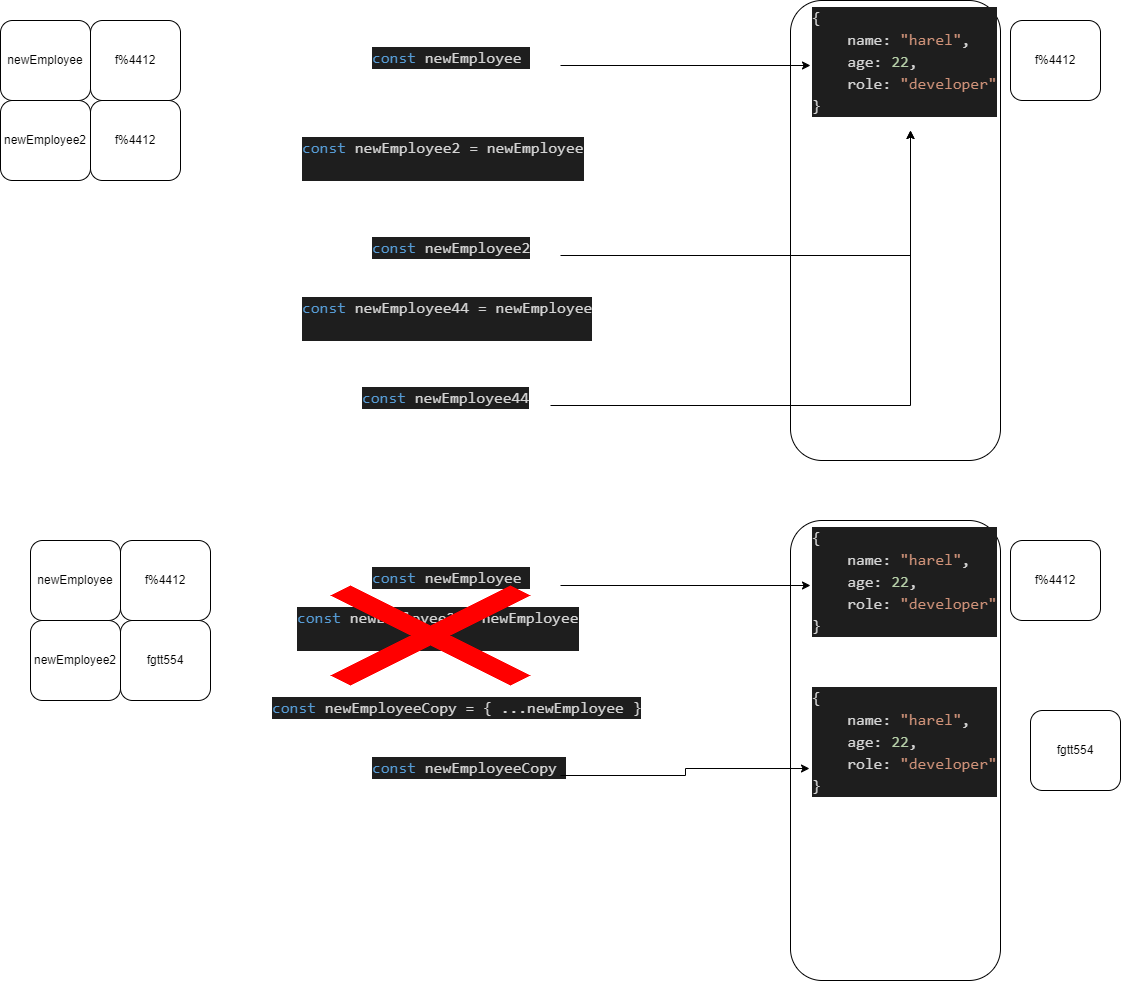

The diagram above was exported from draw.io. Its source (the exported page's mxGraphModel, read from the mxfile embedded in the PNG):
<mxGraphModel dx="2261" dy="746" grid="1" gridSize="10" guides="1" tooltips="1" connect="1" arrows="1" fold="1" page="1" pageScale="1" pageWidth="827" pageHeight="1169" math="0" shadow="0">
  <root>
    <mxCell id="0" />
    <mxCell id="1" parent="0" />
    <mxCell id="V1nN9gv_IbC6WxVSqTzh-2" value="" style="rounded=1;whiteSpace=wrap;html=1;" vertex="1" parent="1">
      <mxGeometry x="600" width="210" height="460" as="geometry" />
    </mxCell>
    <mxCell id="V1nN9gv_IbC6WxVSqTzh-3" value="newEmployee" style="rounded=1;whiteSpace=wrap;html=1;fillColor=#fff2cc;strokeColor=#d6b656;" vertex="1" parent="1">
      <mxGeometry x="670" y="10" width="120" height="60" as="geometry" />
    </mxCell>
    <mxCell id="V1nN9gv_IbC6WxVSqTzh-12" style="edgeStyle=orthogonalEdgeStyle;rounded=0;orthogonalLoop=1;jettySize=auto;html=1;" edge="1" parent="1" source="V1nN9gv_IbC6WxVSqTzh-6" target="V1nN9gv_IbC6WxVSqTzh-9">
      <mxGeometry relative="1" as="geometry" />
    </mxCell>
    <mxCell id="V1nN9gv_IbC6WxVSqTzh-6" value="&lt;div style=&quot;color: #d4d4d4;background-color: #1e1e1e;font-family: Consolas, 'Courier New', monospace;font-weight: normal;font-size: 16px;line-height: 22px;white-space: pre;&quot;&gt;&lt;div&gt;&lt;span style=&quot;color: #569cd6;&quot;&gt;const&lt;/span&gt;&lt;span style=&quot;color: #d4d4d4;&quot;&gt; newEmployee2&lt;/span&gt;&lt;/div&gt;&lt;/div&gt;" style="text;whiteSpace=wrap;html=1;" vertex="1" parent="1">
      <mxGeometry x="180" y="230" width="190" height="50" as="geometry" />
    </mxCell>
    <mxCell id="V1nN9gv_IbC6WxVSqTzh-10" style="edgeStyle=orthogonalEdgeStyle;rounded=0;orthogonalLoop=1;jettySize=auto;html=1;" edge="1" parent="1" source="V1nN9gv_IbC6WxVSqTzh-8" target="V1nN9gv_IbC6WxVSqTzh-9">
      <mxGeometry relative="1" as="geometry" />
    </mxCell>
    <mxCell id="V1nN9gv_IbC6WxVSqTzh-8" value="&lt;div style=&quot;color: #d4d4d4;background-color: #1e1e1e;font-family: Consolas, 'Courier New', monospace;font-weight: normal;font-size: 16px;line-height: 22px;white-space: pre;&quot;&gt;&lt;div&gt;&lt;span style=&quot;color: #569cd6;&quot;&gt;const&lt;/span&gt;&lt;span style=&quot;color: #d4d4d4;&quot;&gt; newEmployee &lt;/span&gt;&lt;/div&gt;&lt;/div&gt;" style="text;whiteSpace=wrap;html=1;" vertex="1" parent="1">
      <mxGeometry x="180" y="40" width="190" height="50" as="geometry" />
    </mxCell>
    <mxCell id="V1nN9gv_IbC6WxVSqTzh-9" value="&lt;div style=&quot;color: #d4d4d4;background-color: #1e1e1e;font-family: Consolas, 'Courier New', monospace;font-weight: normal;font-size: 16px;line-height: 22px;white-space: pre;&quot;&gt;&lt;div&gt;&lt;span style=&quot;color: #d4d4d4;&quot;&gt;{&lt;/span&gt;&lt;/div&gt;&lt;div&gt;&lt;span style=&quot;color: #d4d4d4;&quot;&gt;&amp;nbsp; &amp;nbsp; name: &lt;/span&gt;&lt;span style=&quot;color: #ce9178;&quot;&gt;&quot;harel&quot;&lt;/span&gt;&lt;span style=&quot;color: #d4d4d4;&quot;&gt;,&lt;/span&gt;&lt;/div&gt;&lt;div&gt;&lt;span style=&quot;color: #d4d4d4;&quot;&gt;&amp;nbsp; &amp;nbsp; age: &lt;/span&gt;&lt;span style=&quot;color: #b5cea8;&quot;&gt;22&lt;/span&gt;&lt;span style=&quot;color: #d4d4d4;&quot;&gt;,&lt;/span&gt;&lt;/div&gt;&lt;div&gt;&lt;span style=&quot;color: #d4d4d4;&quot;&gt;&amp;nbsp; &amp;nbsp; role: &lt;/span&gt;&lt;span style=&quot;color: #ce9178;&quot;&gt;&quot;developer&quot;&lt;/span&gt;&lt;/div&gt;&lt;div&gt;&lt;span style=&quot;color: #d4d4d4;&quot;&gt;}&lt;/span&gt;&lt;/div&gt;&lt;/div&gt;" style="text;whiteSpace=wrap;html=1;" vertex="1" parent="1">
      <mxGeometry x="620" width="200" height="130" as="geometry" />
    </mxCell>
    <mxCell id="V1nN9gv_IbC6WxVSqTzh-11" value="&lt;div style=&quot;color: #d4d4d4;background-color: #1e1e1e;font-family: Consolas, 'Courier New', monospace;font-weight: normal;font-size: 16px;line-height: 22px;white-space: pre;&quot;&gt;&lt;div&gt;&lt;span style=&quot;color: #569cd6;&quot;&gt;const&lt;/span&gt;&lt;span style=&quot;color: #d4d4d4;&quot;&gt; newEmployee2 = newEmployee&lt;/span&gt;&lt;/div&gt;&lt;br&gt;&lt;/div&gt;" style="text;whiteSpace=wrap;html=1;" vertex="1" parent="1">
      <mxGeometry x="110" y="130" width="320" height="70" as="geometry" />
    </mxCell>
    <mxCell id="V1nN9gv_IbC6WxVSqTzh-15" value="newEmployee" style="rounded=1;whiteSpace=wrap;html=1;" vertex="1" parent="1">
      <mxGeometry x="-190" y="20" width="90" height="80" as="geometry" />
    </mxCell>
    <mxCell id="V1nN9gv_IbC6WxVSqTzh-16" value="f%4412" style="rounded=1;whiteSpace=wrap;html=1;" vertex="1" parent="1">
      <mxGeometry x="-100" y="20" width="90" height="80" as="geometry" />
    </mxCell>
    <mxCell id="V1nN9gv_IbC6WxVSqTzh-17" value="newEmployee2" style="rounded=1;whiteSpace=wrap;html=1;" vertex="1" parent="1">
      <mxGeometry x="-190" y="100" width="90" height="80" as="geometry" />
    </mxCell>
    <mxCell id="V1nN9gv_IbC6WxVSqTzh-18" value="f%4412" style="rounded=1;whiteSpace=wrap;html=1;" vertex="1" parent="1">
      <mxGeometry x="-100" y="100" width="90" height="80" as="geometry" />
    </mxCell>
    <mxCell id="V1nN9gv_IbC6WxVSqTzh-21" value="&lt;div style=&quot;color: #d4d4d4;background-color: #1e1e1e;font-family: Consolas, 'Courier New', monospace;font-weight: normal;font-size: 16px;line-height: 22px;white-space: pre;&quot;&gt;&lt;div&gt;&lt;span style=&quot;color: #569cd6;&quot;&gt;const&lt;/span&gt;&lt;span style=&quot;color: #d4d4d4;&quot;&gt; newEmployee44 = newEmployee&lt;/span&gt;&lt;/div&gt;&lt;br&gt;&lt;/div&gt;" style="text;whiteSpace=wrap;html=1;" vertex="1" parent="1">
      <mxGeometry x="110" y="290" width="320" height="70" as="geometry" />
    </mxCell>
    <mxCell id="V1nN9gv_IbC6WxVSqTzh-23" style="edgeStyle=orthogonalEdgeStyle;rounded=0;orthogonalLoop=1;jettySize=auto;html=1;" edge="1" parent="1" source="V1nN9gv_IbC6WxVSqTzh-22" target="V1nN9gv_IbC6WxVSqTzh-9">
      <mxGeometry relative="1" as="geometry" />
    </mxCell>
    <mxCell id="V1nN9gv_IbC6WxVSqTzh-22" value="&lt;div style=&quot;color: #d4d4d4;background-color: #1e1e1e;font-family: Consolas, 'Courier New', monospace;font-weight: normal;font-size: 16px;line-height: 22px;white-space: pre;&quot;&gt;&lt;div&gt;&lt;span style=&quot;color: #569cd6;&quot;&gt;const&lt;/span&gt;&lt;span style=&quot;color: #d4d4d4;&quot;&gt; newEmployee44&lt;/span&gt;&lt;/div&gt;&lt;/div&gt;" style="text;whiteSpace=wrap;html=1;" vertex="1" parent="1">
      <mxGeometry x="170" y="380" width="190" height="50" as="geometry" />
    </mxCell>
    <mxCell id="V1nN9gv_IbC6WxVSqTzh-24" value="f%4412" style="rounded=1;whiteSpace=wrap;html=1;" vertex="1" parent="1">
      <mxGeometry x="820" y="20" width="90" height="80" as="geometry" />
    </mxCell>
    <mxCell id="V1nN9gv_IbC6WxVSqTzh-25" value="" style="rounded=1;whiteSpace=wrap;html=1;" vertex="1" parent="1">
      <mxGeometry x="600" y="520" width="210" height="460" as="geometry" />
    </mxCell>
    <mxCell id="V1nN9gv_IbC6WxVSqTzh-26" value="newEmployee" style="rounded=1;whiteSpace=wrap;html=1;fillColor=#fff2cc;strokeColor=#d6b656;" vertex="1" parent="1">
      <mxGeometry x="670" y="530" width="120" height="60" as="geometry" />
    </mxCell>
    <mxCell id="V1nN9gv_IbC6WxVSqTzh-28" value="&lt;div style=&quot;color: #d4d4d4;background-color: #1e1e1e;font-family: Consolas, 'Courier New', monospace;font-weight: normal;font-size: 16px;line-height: 22px;white-space: pre;&quot;&gt;&lt;div&gt;&lt;span style=&quot;color: #569cd6;&quot;&gt;const&lt;/span&gt;&lt;span style=&quot;color: #d4d4d4;&quot;&gt; &lt;/span&gt;newEmployeeCopy &lt;/div&gt;&lt;/div&gt;" style="text;whiteSpace=wrap;html=1;" vertex="1" parent="1">
      <mxGeometry x="180" y="750" width="190" height="50" as="geometry" />
    </mxCell>
    <mxCell id="V1nN9gv_IbC6WxVSqTzh-29" style="edgeStyle=orthogonalEdgeStyle;rounded=0;orthogonalLoop=1;jettySize=auto;html=1;" edge="1" parent="1" source="V1nN9gv_IbC6WxVSqTzh-30" target="V1nN9gv_IbC6WxVSqTzh-31">
      <mxGeometry relative="1" as="geometry" />
    </mxCell>
    <mxCell id="V1nN9gv_IbC6WxVSqTzh-30" value="&lt;div style=&quot;color: #d4d4d4;background-color: #1e1e1e;font-family: Consolas, 'Courier New', monospace;font-weight: normal;font-size: 16px;line-height: 22px;white-space: pre;&quot;&gt;&lt;div&gt;&lt;span style=&quot;color: #569cd6;&quot;&gt;const&lt;/span&gt;&lt;span style=&quot;color: #d4d4d4;&quot;&gt; newEmployee &lt;/span&gt;&lt;/div&gt;&lt;/div&gt;" style="text;whiteSpace=wrap;html=1;" vertex="1" parent="1">
      <mxGeometry x="180" y="560" width="190" height="50" as="geometry" />
    </mxCell>
    <mxCell id="V1nN9gv_IbC6WxVSqTzh-31" value="&lt;div style=&quot;color: #d4d4d4;background-color: #1e1e1e;font-family: Consolas, 'Courier New', monospace;font-weight: normal;font-size: 16px;line-height: 22px;white-space: pre;&quot;&gt;&lt;div&gt;&lt;span style=&quot;color: #d4d4d4;&quot;&gt;{&lt;/span&gt;&lt;/div&gt;&lt;div&gt;&lt;span style=&quot;color: #d4d4d4;&quot;&gt;&amp;nbsp; &amp;nbsp; name: &lt;/span&gt;&lt;span style=&quot;color: #ce9178;&quot;&gt;&quot;harel&quot;&lt;/span&gt;&lt;span style=&quot;color: #d4d4d4;&quot;&gt;,&lt;/span&gt;&lt;/div&gt;&lt;div&gt;&lt;span style=&quot;color: #d4d4d4;&quot;&gt;&amp;nbsp; &amp;nbsp; age: &lt;/span&gt;&lt;span style=&quot;color: #b5cea8;&quot;&gt;22&lt;/span&gt;&lt;span style=&quot;color: #d4d4d4;&quot;&gt;,&lt;/span&gt;&lt;/div&gt;&lt;div&gt;&lt;span style=&quot;color: #d4d4d4;&quot;&gt;&amp;nbsp; &amp;nbsp; role: &lt;/span&gt;&lt;span style=&quot;color: #ce9178;&quot;&gt;&quot;developer&quot;&lt;/span&gt;&lt;/div&gt;&lt;div&gt;&lt;span style=&quot;color: #d4d4d4;&quot;&gt;}&lt;/span&gt;&lt;/div&gt;&lt;/div&gt;" style="text;whiteSpace=wrap;html=1;" vertex="1" parent="1">
      <mxGeometry x="620" y="520" width="200" height="130" as="geometry" />
    </mxCell>
    <mxCell id="V1nN9gv_IbC6WxVSqTzh-32" value="&lt;div style=&quot;color: #d4d4d4;background-color: #1e1e1e;font-family: Consolas, 'Courier New', monospace;font-weight: normal;font-size: 16px;line-height: 22px;white-space: pre;&quot;&gt;&lt;div&gt;&lt;span style=&quot;color: #569cd6;&quot;&gt;const&lt;/span&gt;&lt;span style=&quot;color: #d4d4d4;&quot;&gt; newEmployee2 = newEmployee&lt;/span&gt;&lt;/div&gt;&lt;br&gt;&lt;/div&gt;" style="text;whiteSpace=wrap;html=1;" vertex="1" parent="1">
      <mxGeometry x="105" y="600" width="320" height="70" as="geometry" />
    </mxCell>
    <mxCell id="V1nN9gv_IbC6WxVSqTzh-33" value="newEmployee" style="rounded=1;whiteSpace=wrap;html=1;" vertex="1" parent="1">
      <mxGeometry x="-160" y="540" width="90" height="80" as="geometry" />
    </mxCell>
    <mxCell id="V1nN9gv_IbC6WxVSqTzh-34" value="f%4412" style="rounded=1;whiteSpace=wrap;html=1;" vertex="1" parent="1">
      <mxGeometry x="-70" y="540" width="90" height="80" as="geometry" />
    </mxCell>
    <mxCell id="V1nN9gv_IbC6WxVSqTzh-35" value="newEmployee2" style="rounded=1;whiteSpace=wrap;html=1;" vertex="1" parent="1">
      <mxGeometry x="-160" y="620" width="90" height="80" as="geometry" />
    </mxCell>
    <mxCell id="V1nN9gv_IbC6WxVSqTzh-36" value="fgtt554" style="rounded=1;whiteSpace=wrap;html=1;" vertex="1" parent="1">
      <mxGeometry x="-70" y="620" width="90" height="80" as="geometry" />
    </mxCell>
    <mxCell id="V1nN9gv_IbC6WxVSqTzh-40" value="f%4412" style="rounded=1;whiteSpace=wrap;html=1;" vertex="1" parent="1">
      <mxGeometry x="820" y="540" width="90" height="80" as="geometry" />
    </mxCell>
    <mxCell id="V1nN9gv_IbC6WxVSqTzh-41" value="&lt;div style=&quot;color: #d4d4d4;background-color: #1e1e1e;font-family: Consolas, 'Courier New', monospace;font-weight: normal;font-size: 16px;line-height: 22px;white-space: pre;&quot;&gt;&lt;div&gt;&lt;span style=&quot;color: #d4d4d4;&quot;&gt;{&lt;/span&gt;&lt;/div&gt;&lt;div&gt;&lt;span style=&quot;color: #d4d4d4;&quot;&gt;&amp;nbsp; &amp;nbsp; name: &lt;/span&gt;&lt;span style=&quot;color: #ce9178;&quot;&gt;&quot;harel&quot;&lt;/span&gt;&lt;span style=&quot;color: #d4d4d4;&quot;&gt;,&lt;/span&gt;&lt;/div&gt;&lt;div&gt;&lt;span style=&quot;color: #d4d4d4;&quot;&gt;&amp;nbsp; &amp;nbsp; age: &lt;/span&gt;&lt;span style=&quot;color: #b5cea8;&quot;&gt;22&lt;/span&gt;&lt;span style=&quot;color: #d4d4d4;&quot;&gt;,&lt;/span&gt;&lt;/div&gt;&lt;div&gt;&lt;span style=&quot;color: #d4d4d4;&quot;&gt;&amp;nbsp; &amp;nbsp; role: &lt;/span&gt;&lt;span style=&quot;color: #ce9178;&quot;&gt;&quot;developer&quot;&lt;/span&gt;&lt;/div&gt;&lt;div&gt;&lt;span style=&quot;color: #d4d4d4;&quot;&gt;}&lt;/span&gt;&lt;/div&gt;&lt;/div&gt;" style="text;whiteSpace=wrap;html=1;" vertex="1" parent="1">
      <mxGeometry x="620" y="680" width="200" height="130" as="geometry" />
    </mxCell>
    <mxCell id="V1nN9gv_IbC6WxVSqTzh-42" style="edgeStyle=orthogonalEdgeStyle;rounded=0;orthogonalLoop=1;jettySize=auto;html=1;entryX=-0.005;entryY=0.677;entryDx=0;entryDy=0;entryPerimeter=0;" edge="1" parent="1" source="V1nN9gv_IbC6WxVSqTzh-28" target="V1nN9gv_IbC6WxVSqTzh-41">
      <mxGeometry relative="1" as="geometry" />
    </mxCell>
    <mxCell id="V1nN9gv_IbC6WxVSqTzh-43" value="fgtt554" style="rounded=1;whiteSpace=wrap;html=1;" vertex="1" parent="1">
      <mxGeometry x="840" y="710" width="90" height="80" as="geometry" />
    </mxCell>
    <mxCell id="V1nN9gv_IbC6WxVSqTzh-44" value="" style="shape=mxgraph.mockup.markup.redX;fillColor=#ff0000;html=1;shadow=0;whiteSpace=wrap;strokeColor=none;" vertex="1" parent="1">
      <mxGeometry x="140" y="585" width="200" height="100" as="geometry" />
    </mxCell>
    <mxCell id="V1nN9gv_IbC6WxVSqTzh-45" value="&lt;div style=&quot;color: #d4d4d4;background-color: #1e1e1e;font-family: Consolas, 'Courier New', monospace;font-weight: normal;font-size: 16px;line-height: 22px;white-space: pre;&quot;&gt;&lt;div&gt;&lt;span style=&quot;color: #569cd6;&quot;&gt;const&lt;/span&gt;&lt;span style=&quot;color: #d4d4d4;&quot;&gt; newEmployeeCopy = { ...newEmployee }&lt;/span&gt;&lt;/div&gt;&lt;/div&gt;" style="text;whiteSpace=wrap;html=1;" vertex="1" parent="1">
      <mxGeometry x="80" y="690" width="400" height="50" as="geometry" />
    </mxCell>
  </root>
</mxGraphModel>